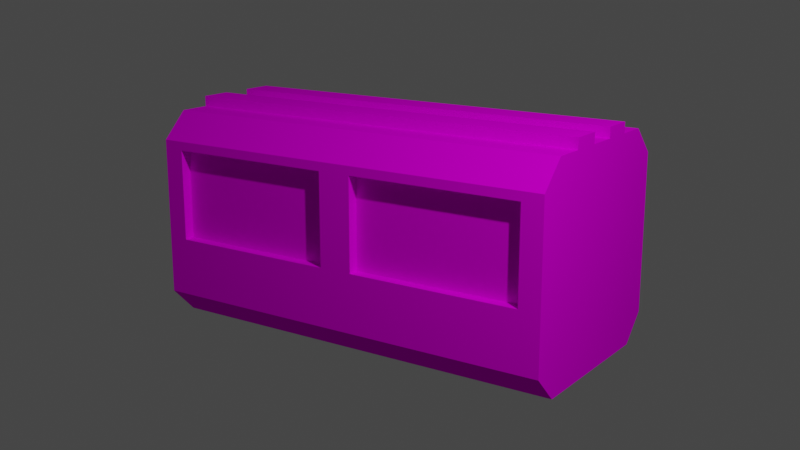 # Source: Connector_Horizontal.blend  (saved by Blender 2.83.18; exported with 4.5.12 LTS)
import bpy
from mathutils import Matrix  # noqa: F401  (used for matrix-valued properties, if any)

bpy.ops.wm.read_factory_settings(use_empty=True)
scene = bpy.context.scene
scene.name = 'Scene'

# ---- collections
col_collection = bpy.data.collections.new('Collection'); scene.collection.children.link(col_collection)

# ---- images (referenced by path relative to the original .blend; pixels are not part of the script)
import os
ASSET_DIR = os.environ.get("B2B_ASSET_DIR", "")  # directory of the original .blend (textures are referenced by path, not embedded)
HERE = os.path.dirname(os.path.abspath(__file__))  # packed textures are extracted next to this script under _unpacked/

def load_image(name, relpath, width, height, colorspace="sRGB"):
    """Load a texture the original file referenced (path relative to the .blend, or extracted next to this script)."""
    p = next((c for c in (os.path.join(HERE, relpath), os.path.join(ASSET_DIR, relpath)) if relpath and os.path.exists(c)), "")
    if p:
        img = bpy.data.images.load(p, check_existing=True)
        img.name = name
    else:  # same state as the original file: an image datablock whose file is absent (Cycles renders it pink)
        img = bpy.data.images.new(name, width, height)
        img.source = "FILE"
        img.filepath = "//" + (relpath or name)
    img.colorspace_settings.name = colorspace
    return img
img_colourspaint_png = load_image('ColoursPaint.png', 'ColoursPaint.png', 1024, 1024, 'sRGB')

# ---- materials (node trees are filled in below, after node groups)
mat_material = bpy.data.materials.new('Material')
mat_material.alpha_threshold = 0.0
mat_material.line_color = (0.0, 0.0, 0.0, 1.0)

# ---- material node trees
mat_material.use_nodes = True; mat_material.node_tree.nodes.clear()
_N = mat_material.node_tree.nodes; _L = mat_material.node_tree.links
n0 = _N.new('ShaderNodeOutputMaterial'); n0.name = 'Material Output'; n0.location = (300, 300)
n1 = _N.new('ShaderNodeBsdfDiffuse'); n1.name = 'Diffuse BSDF'; n1.location = (85, 314)
n2 = _N.new('ShaderNodeTexImage'); n2.name = 'Image Texture'; n2.location = (-218, 337)
n2.image = img_colourspaint_png
_L.new(n2.outputs[0], n1.inputs[0])
_L.new(n1.outputs[0], n0.inputs[0])
n0.is_active_output = True

# ---- world
world_world = bpy.data.worlds.new('World'); scene.world = world_world
world_world.use_nodes = True; world_world.node_tree.nodes.clear()
_N = world_world.node_tree.nodes; _L = world_world.node_tree.links
n0 = _N.new('ShaderNodeOutputWorld'); n0.name = 'World Output'; n0.location = (300, 300)
n1 = _N.new('ShaderNodeBackground'); n1.name = 'Background'; n1.location = (10, 300)
n1.inputs[0].default_value = (0.05088, 0.05088, 0.05088, 1.0)
_L.new(n1.outputs[0], n0.inputs[0])
n0.is_active_output = True
world_world.color = (0.05088, 0.05088, 0.05088)
world_world.use_sun_shadow = False
world_world.sun_shadow_jitter_overblur = 0.0

# ---- cameras
cam_camera = bpy.data.cameras.new('Camera')
cam_camera.clip_end = 100.0
cam_camera.ortho_scale = 7.314

# ---- lights
light_light = bpy.data.lights.new('Light', 'POINT')
light_light.transmission_factor = 0.0
light_light.energy = 1000.0
light_light.shadow_soft_size = 0.1
light_light.shadow_maximum_resolution = 0.006
light_light.use_absolute_resolution = True

# ---- meshes
me_cube = bpy.data.meshes.new('Cube')
me_cube.from_pydata([(0.9, -0.45, 1.0), (0.9, -0.15, 1.0), (0.9, 0.15, 1.0), (0.9, 0.45, 1.0), (1.0, 0.45, 1.0), (1.0, 0.15, 1.0), (1.0, -0.15, 1.0), (1.0, -0.45, 1.0), (-0.08, 0.9, -0.2), (-0.08, 0.9, 0.6667), (-0.9, 0.9, 0.6667), (-0.9, 0.9, -0.2), (0.9, 0.9, -0.2), (0.9, 0.9, 0.6667), (0.08, 0.9, 0.6667), (0.08, 0.9, -0.2), (0.08, -0.9, -0.2), (0.08, -0.9, 0.6667), (0.9, -0.9, 0.6667), (0.9, -0.9, -0.2), (-0.9, -0.9, -0.2), (-0.9, -0.9, 0.6667), (-0.08, -0.9, 0.6667), (-0.08, -0.9, -0.2), (1.0, 1.0, 0.6667), (1.0, 1.0, -0.2), (-1.0, -1.0, -0.2), (-1.0, -1.0, 0.6667), (1.0, -1.0, 0.6667), (1.0, -1.0, -0.2), (-1.0, 1.0, 0.6667), (-1.0, 1.0, -0.2), (-0.9, 1.0, 0.6667), (-0.9, 1.0, -0.2), (-0.08, 1.0, 0.6667), (-0.08, 1.0, -0.2), (0.08, 1.0, 0.6667), (0.08, 1.0, -0.2), (0.9, 1.0, 0.6667), (0.9, 1.0, -0.2), (0.9, -1.0, 0.6667), (0.9, -1.0, -0.2), (0.08, -1.0, 0.6667), (0.08, -1.0, -0.2), (-0.08, -1.0, 0.6667), (-0.08, -1.0, -0.2), (-0.9, -1.0, 0.6667), (-0.9, -1.0, -0.2), (1.0, 1.0, 0.75), (1.0, 0.75, 1.0), (1.0, 0.75, -1.0), (1.0, 1.0, -0.75), (1.0, -0.75, 1.0), (1.0, -1.0, 0.75), (1.0, -1.0, -0.75), (1.0, -0.75, -1.0), (-1.0, 0.75, 1.0), (-1.0, 1.0, 0.75), (-1.0, 1.0, -0.75), (-1.0, 0.75, -1.0), (-1.0, -1.0, 0.75), (-1.0, -0.75, 1.0), (-1.0, -0.75, -1.0), (-1.0, -1.0, -0.75), (0.9, 0.75, -1.0), (0.9, 1.0, -0.75), (0.08, 0.75, -1.0), (0.08, 1.0, -0.75), (-0.08, 0.75, -1.0), (-0.08, 1.0, -0.75), (-0.9, 1.0, -0.75), (-0.9, 0.75, -1.0), (0.9, -0.75, 1.0), (0.9, -1.0, 0.75), (0.08, -0.75, 1.0), (0.08, -1.0, 0.75), (-0.08, -0.75, 1.0), (-0.08, -1.0, 0.75), (-0.9, -1.0, 0.75), (-0.9, -0.75, 1.0), (-0.9, -0.75, -1.0), (-0.9, -1.0, -0.75), (-0.08, -0.75, -1.0), (-0.08, -1.0, -0.75), (0.08, -0.75, -1.0), (0.08, -1.0, -0.75), (0.9, -1.0, -0.75), (0.9, -0.75, -1.0), (-0.9, 0.75, 1.0), (-0.9, 1.0, 0.75), (-0.08, 0.75, 1.0), (-0.08, 1.0, 0.75), (0.08, 0.75, 1.0), (0.08, 1.0, 0.75), (0.9, 1.0, 0.75), (0.9, 0.75, 1.0), (-1.0, -0.45, 1.0), (-1.0, -0.15, 1.0), (-1.0, 0.15, 1.0), (-1.0, 0.45, 1.0), (-0.9, -0.45, 1.0), (-0.9, -0.15, 1.0), (-0.9, 0.15, 1.0), (-0.9, 0.45, 1.0), (0.08, 0.45, 1.0), (0.08, 0.15, 1.0), (0.08, -0.15, 1.0), (0.08, -0.45, 1.0), (-0.08, 0.45, 1.0), (-0.08, 0.15, 1.0), (-0.08, -0.15, 1.0), (-0.08, -0.45, 1.0), (-1.0, -0.45, 1.1), (-1.0, -0.15, 1.1), (0.9, -0.15, 1.1), (0.9, -0.45, 1.1), (-0.9, 0.15, 1.1), (-0.9, 0.45, 1.1), (-0.08, -0.15, 1.1), (-0.08, -0.45, 1.1), (-0.9, -0.45, 1.1), (-0.9, -0.15, 1.1), (0.08, -0.15, 1.1), (0.08, -0.45, 1.1), (1.0, 0.15, 1.1), (1.0, 0.45, 1.1), (0.08, 0.45, 1.1), (0.08, 0.15, 1.1), (0.9, 0.45, 1.1), (0.9, 0.15, 1.1), (1.0, -0.45, 1.1), (1.0, -0.15, 1.1), (-0.08, 0.45, 1.1), (-0.08, 0.15, 1.1), (-1.0, 0.15, 1.1), (-1.0, 0.45, 1.1)], [], [(30, 57, 89, 32), (81, 47, 26, 63), (100, 96, 61, 79), (65, 39, 25, 51), (50, 51, 25, 29, 54, 55), (24, 48, 49, 4, 5, 6, 7, 52, 53, 28), (62, 63, 26, 31, 58, 59), (34, 91, 93, 36), (36, 93, 94, 38), (23, 22, 21, 20), (58, 31, 33, 70), (0, 107, 74, 72), (70, 33, 35, 69), (69, 35, 37, 67), (54, 29, 41, 86), (107, 111, 76, 74), (111, 100, 79, 76), (83, 45, 47, 81), (38, 94, 48, 24), (40, 73, 75, 42), (42, 75, 77, 44), (44, 77, 78, 46), (85, 43, 45, 83), (101, 97, 113, 121), (86, 41, 43, 85), (43, 42, 44, 45), (32, 89, 91, 34), (5, 2, 1, 6), (27, 60, 61, 96, 97, 98, 99, 56, 57, 30), (29, 28, 40, 41), (66, 64, 87, 84), (0, 7, 130, 115), (68, 66, 84, 82), (35, 34, 36, 37), (71, 68, 82, 80), (49, 95, 3, 4), (46, 78, 60, 27), (31, 30, 32, 33), (28, 53, 73, 40), (39, 38, 24, 25), (64, 50, 55, 87), (25, 24, 28, 29), (59, 71, 80, 62), (26, 27, 30, 31), (67, 37, 39, 65), (47, 46, 27, 26), (71, 59, 58, 70), (79, 61, 60, 78), (87, 55, 54, 86), (95, 49, 48, 94), (50, 64, 65, 51), (64, 66, 67, 65), (66, 68, 69, 67), (68, 71, 70, 69), (52, 72, 73, 53), (72, 74, 75, 73), (74, 76, 77, 75), (76, 79, 78, 77), (62, 80, 81, 63), (80, 82, 83, 81), (82, 84, 85, 83), (84, 87, 86, 85), (56, 88, 89, 57), (88, 90, 91, 89), (90, 92, 93, 91), (92, 95, 94, 93), (7, 0, 72, 52), (44, 22, 23, 45), (46, 21, 22, 44), (47, 20, 21, 46), (45, 23, 20, 47), (19, 18, 17, 16), (40, 18, 19, 41), (42, 17, 18, 40), (43, 16, 17, 42), (41, 19, 16, 43), (15, 14, 13, 12), (36, 14, 15, 37), (38, 13, 14, 36), (39, 12, 13, 38), (37, 15, 12, 39), (11, 10, 9, 8), (32, 10, 11, 33), (34, 9, 10, 32), (35, 8, 9, 34), (33, 11, 8, 35), (90, 88, 103, 108), (106, 110, 118, 122), (109, 102, 101, 110), (98, 102, 116, 134), (92, 90, 108, 104), (6, 1, 114, 131), (105, 109, 110, 106), (109, 105, 127, 133), (95, 92, 104, 3), (97, 96, 112, 113), (2, 105, 106, 1), (103, 99, 135, 117), (88, 56, 99, 103), (2, 5, 124, 129), (102, 98, 97, 101), (104, 108, 132, 126), (131, 114, 115, 130), (125, 128, 129, 124), (132, 117, 116, 133), (118, 121, 120, 119), (126, 132, 133, 127), (122, 118, 119, 123), (128, 126, 127, 129), (114, 122, 123, 115), (117, 135, 134, 116), (121, 113, 112, 120), (111, 107, 123, 119), (108, 103, 117, 132), (96, 100, 120, 112), (3, 104, 126, 128), (102, 109, 133, 116), (105, 2, 129, 127), (7, 6, 131, 130), (110, 101, 121, 118), (5, 4, 125, 124), (99, 98, 134, 135), (1, 106, 122, 114), (100, 111, 119, 120), (4, 3, 128, 125), (107, 0, 115, 123)])
_uv = me_cube.uv_layers.new(name='UVMap')
_uv.uv.foreach_set('vector', [0.1434, 0.829, 0.173, 0.829, 0.173, 0.8585, 0.1434, 0.8585, 0.1434, 0.829, 0.173, 0.829, 0.173, 0.8585, 0.1434, 0.8585, 0.1434, 0.829, 0.173, 0.829, 0.173, 0.8585, 0.1434, 0.8585, 0.1434, 0.829, 0.173, 0.829, 0.173, 0.8585, 0.1434, 0.8585, 0.1582, 0.8585, 0.171, 0.8511, 0.171, 0.8364, 0.1582, 0.829, 0.1454, 0.8364, 0.1454, 0.8511, 0.1582, 0.8585, 0.1669, 0.8557, 0.1722, 0.8483, 0.1722, 0.8392, 0.1669, 0.8318, 0.1582, 0.829, 0.1495, 0.8318, 0.1442, 0.8392, 0.1442, 0.8483, 0.1495, 0.8557, 0.1582, 0.8585, 0.171, 0.8511, 0.171, 0.8364, 0.1582, 0.829, 0.1454, 0.8364, 0.1454, 0.8511, 0.1434, 0.829, 0.173, 0.829, 0.173, 0.8585, 0.1434, 0.8585, 0.1434, 0.829, 0.173, 0.829, 0.173, 0.8585, 0.1434, 0.8585, 0.1984, 0.9504, 0.2391, 0.9504, 0.2391, 0.991, 0.1984, 0.991, 0.1434, 0.829, 0.173, 0.829, 0.173, 0.8585, 0.1434, 0.8585, 0.1434, 0.829, 0.173, 0.829, 0.173, 0.8585, 0.1434, 0.8585, 0.1434, 0.829, 0.173, 0.829, 0.173, 0.8585, 0.1434, 0.8585, 0.1434, 0.829, 0.173, 0.829, 0.173, 0.8585, 0.1434, 0.8585, 0.1434, 0.829, 0.173, 0.829, 0.173, 0.8585, 0.1434, 0.8585, 0.1434, 0.829, 0.173, 0.829, 0.173, 0.8585, 0.1434, 0.8585, 0.1434, 0.829, 0.173, 0.829, 0.173, 0.8585, 0.1434, 0.8585, 0.1434, 0.829, 0.173, 0.829, 0.173, 0.8585, 0.1434, 0.8585, 0.1434, 0.829, 0.173, 0.829, 0.173, 0.8585, 0.1434, 0.8585, 0.1434, 0.829, 0.173, 0.829, 0.173, 0.8585, 0.1434, 0.8585, 0.1434, 0.829, 0.173, 0.829, 0.173, 0.8585, 0.1434, 0.8585, 0.1434, 0.829, 0.173, 0.829, 0.173, 0.8585, 0.1434, 0.8585, 0.1434, 0.829, 0.173, 0.829, 0.173, 0.8585, 0.1434, 0.8585, 0.2098, 0.7645, 0.2394, 0.7645, 0.2394, 0.7941, 0.2098, 0.7941, 0.1434, 0.829, 0.173, 0.829, 0.173, 0.8585, 0.1434, 0.8585, 0.1434, 0.829, 0.173, 0.829, 0.173, 0.8585, 0.1434, 0.8585, 0.1434, 0.829, 0.173, 0.829, 0.173, 0.8585, 0.1434, 0.8585, 0.1434, 0.829, 0.173, 0.829, 0.173, 0.8585, 0.1434, 0.8585, 0.1582, 0.8585, 0.1669, 0.8557, 0.1722, 0.8483, 0.1722, 0.8392, 0.1669, 0.8318, 0.1582, 0.829, 0.1495, 0.8318, 0.1442, 0.8392, 0.1442, 0.8483, 0.1495, 0.8557, 0.1434, 0.829, 0.173, 0.829, 0.173, 0.8585, 0.1434, 0.8585, 0.1434, 0.829, 0.173, 0.829, 0.173, 0.8585, 0.1434, 0.8585, 0.2098, 0.7645, 0.2394, 0.7645, 0.2394, 0.7941, 0.2098, 0.7941, 0.1434, 0.829, 0.173, 0.829, 0.173, 0.8585, 0.1434, 0.8585, 0.1434, 0.829, 0.173, 0.829, 0.173, 0.8585, 0.1434, 0.8585, 0.1434, 0.829, 0.173, 0.829, 0.173, 0.8585, 0.1434, 0.8585, 0.1434, 0.829, 0.173, 0.829, 0.173, 0.8585, 0.1434, 0.8585, 0.1434, 0.829, 0.173, 0.829, 0.173, 0.8585, 0.1434, 0.8585, 0.1434, 0.829, 0.173, 0.829, 0.173, 0.8585, 0.1434, 0.8585, 0.1434, 0.829, 0.173, 0.829, 0.173, 0.8585, 0.1434, 0.8585, 0.1434, 0.829, 0.173, 0.829, 0.173, 0.8585, 0.1434, 0.8585, 0.1434, 0.829, 0.173, 0.829, 0.173, 0.8585, 0.1434, 0.8585, 0.1434, 0.829, 0.173, 0.829, 0.173, 0.8585, 0.1434, 0.8585, 0.1434, 0.829, 0.173, 0.829, 0.173, 0.8585, 0.1434, 0.8585, 0.1434, 0.829, 0.173, 0.829, 0.173, 0.8585, 0.1434, 0.8585, 0.1434, 0.829, 0.173, 0.829, 0.173, 0.8585, 0.1434, 0.8585, 0.1434, 0.829, 0.173, 0.829, 0.173, 0.8585, 0.1434, 0.8585, 0.1434, 0.829, 0.173, 0.829, 0.173, 0.8585, 0.1434, 0.8585, 0.1434, 0.829, 0.173, 0.829, 0.173, 0.8585, 0.1434, 0.8585, 0.1434, 0.829, 0.173, 0.829, 0.173, 0.8585, 0.1434, 0.8585, 0.1434, 0.829, 0.173, 0.829, 0.173, 0.8585, 0.1434, 0.8585, 0.1434, 0.829, 0.173, 0.829, 0.173, 0.8585, 0.1434, 0.8585, 0.1434, 0.829, 0.173, 0.829, 0.173, 0.8585, 0.1434, 0.8585, 0.1434, 0.829, 0.173, 0.829, 0.173, 0.8585, 0.1434, 0.8585, 0.1434, 0.829, 0.173, 0.829, 0.173, 0.8585, 0.1434, 0.8585, 0.1434, 0.829, 0.173, 0.829, 0.173, 0.8585, 0.1434, 0.8585, 0.1434, 0.829, 0.173, 0.829, 0.173, 0.8585, 0.1434, 0.8585, 0.1434, 0.829, 0.173, 0.829, 0.173, 0.8585, 0.1434, 0.8585, 0.1434, 0.829, 0.173, 0.829, 0.173, 0.8585, 0.1434, 0.8585, 0.1434, 0.829, 0.173, 0.829, 0.173, 0.8585, 0.1434, 0.8585, 0.1434, 0.829, 0.173, 0.829, 0.173, 0.8585, 0.1434, 0.8585, 0.1434, 0.829, 0.173, 0.829, 0.173, 0.8585, 0.1434, 0.8585, 0.1434, 0.829, 0.173, 0.829, 0.173, 0.8585, 0.1434, 0.8585, 0.1434, 0.829, 0.173, 0.829, 0.173, 0.8585, 0.1434, 0.8585, 0.1434, 0.829, 0.173, 0.829, 0.173, 0.8585, 0.1434, 0.8585, 0.1434, 0.829, 0.173, 0.829, 0.173, 0.8585, 0.1434, 0.8585, 0.1434, 0.829, 0.173, 0.829, 0.173, 0.8585, 0.1434, 0.8585, 0.1434, 0.829, 0.173, 0.829, 0.173, 0.8585, 0.1434, 0.8585, 0.1434, 0.829, 0.173, 0.829, 0.173, 0.8585, 0.1434, 0.8585, 0.1434, 0.829, 0.173, 0.829, 0.173, 0.8585, 0.1434, 0.8585, 0.1434, 0.829, 0.173, 0.829, 0.173, 0.8585, 0.1434, 0.8585, 0.1434, 0.829, 0.173, 0.829, 0.173, 0.8585, 0.1434, 0.8585, 0.1984, 0.9504, 0.2391, 0.9504, 0.2391, 0.991, 0.1984, 0.991, 0.1434, 0.829, 0.173, 0.829, 0.173, 0.8585, 0.1434, 0.8585, 0.1434, 0.829, 0.173, 0.829, 0.173, 0.8585, 0.1434, 0.8585, 0.1434, 0.829, 0.173, 0.829, 0.173, 0.8585, 0.1434, 0.8585, 0.1434, 0.829, 0.173, 0.829, 0.173, 0.8585, 0.1434, 0.8585, 0.1984, 0.9504, 0.2391, 0.9504, 0.2391, 0.991, 0.1984, 0.991, 0.1434, 0.829, 0.173, 0.829, 0.173, 0.8585, 0.1434, 0.8585, 0.1434, 0.829, 0.173, 0.829, 0.173, 0.8585, 0.1434, 0.8585, 0.1434, 0.829, 0.173, 0.829, 0.173, 0.8585, 0.1434, 0.8585, 0.1434, 0.829, 0.173, 0.829, 0.173, 0.8585, 0.1434, 0.8585, 0.1984, 0.9504, 0.2391, 0.9504, 0.2391, 0.991, 0.1984, 0.991, 0.1434, 0.829, 0.173, 0.829, 0.173, 0.8585, 0.1434, 0.8585, 0.1434, 0.829, 0.173, 0.829, 0.173, 0.8585, 0.1434, 0.8585, 0.1434, 0.829, 0.173, 0.829, 0.173, 0.8585, 0.1434, 0.8585, 0.1434, 0.829, 0.173, 0.829, 0.173, 0.8585, 0.1434, 0.8585, 0.1434, 0.829, 0.173, 0.829, 0.173, 0.8585, 0.1434, 0.8585, 0.2098, 0.7645, 0.2394, 0.7645, 0.2394, 0.7941, 0.2098, 0.7941, 0.1434, 0.829, 0.173, 0.829, 0.173, 0.8585, 0.1434, 0.8585, 0.2098, 0.7645, 0.2394, 0.7645, 0.2394, 0.7941, 0.2098, 0.7941, 0.1434, 0.829, 0.173, 0.829, 0.173, 0.8585, 0.1434, 0.8585, 0.2098, 0.7645, 0.2394, 0.7645, 0.2394, 0.7941, 0.2098, 0.7941, 0.1434, 0.829, 0.173, 0.829, 0.173, 0.8585, 0.1434, 0.8585, 0.2098, 0.7645, 0.2394, 0.7645, 0.2394, 0.7941, 0.2098, 0.7941, 0.1434, 0.829, 0.173, 0.829, 0.173, 0.8585, 0.1434, 0.8585, 0.2098, 0.7645, 0.2394, 0.7645, 0.2394, 0.7941, 0.2098, 0.7941, 0.1434, 0.829, 0.173, 0.829, 0.173, 0.8585, 0.1434, 0.8585, 0.2098, 0.7645, 0.2394, 0.7645, 0.2394, 0.7941, 0.2098, 0.7941, 0.1434, 0.829, 0.173, 0.829, 0.173, 0.8585, 0.1434, 0.8585, 0.2098, 0.7645, 0.2394, 0.7645, 0.2394, 0.7941, 0.2098, 0.7941, 0.1434, 0.829, 0.173, 0.829, 0.173, 0.8585, 0.1434, 0.8585, 0.2098, 0.7645, 0.2394, 0.7645, 0.2394, 0.7941, 0.2098, 0.7941, 0.2098, 0.7645, 0.2394, 0.7645, 0.2394, 0.7941, 0.2098, 0.7941, 0.2098, 0.7645, 0.2394, 0.7645, 0.2394, 0.7941, 0.2098, 0.7941, 0.2098, 0.7645, 0.2394, 0.7645, 0.2394, 0.7941, 0.2098, 0.7941, 0.2098, 0.7645, 0.2394, 0.7645, 0.2394, 0.7941, 0.2098, 0.7941, 0.2098, 0.7645, 0.2394, 0.7645, 0.2394, 0.7941, 0.2098, 0.7941, 0.2098, 0.7645, 0.2394, 0.7645, 0.2394, 0.7941, 0.2098, 0.7941, 0.2098, 0.7645, 0.2394, 0.7645, 0.2394, 0.7941, 0.2098, 0.7941, 0.2098, 0.7645, 0.2394, 0.7645, 0.2394, 0.7941, 0.2098, 0.7941, 0.2098, 0.7645, 0.2394, 0.7645, 0.2394, 0.7941, 0.2098, 0.7941, 0.2098, 0.7645, 0.2394, 0.7645, 0.2394, 0.7941, 0.2098, 0.7941, 0.2098, 0.7645, 0.2394, 0.7645, 0.2394, 0.7941, 0.2098, 0.7941, 0.2098, 0.7645, 0.2394, 0.7645, 0.2394, 0.7941, 0.2098, 0.7941, 0.2098, 0.7645, 0.2394, 0.7645, 0.2394, 0.7941, 0.2098, 0.7941, 0.2098, 0.7645, 0.2394, 0.7645, 0.2394, 0.7941, 0.2098, 0.7941, 0.2098, 0.7645, 0.2394, 0.7645, 0.2394, 0.7941, 0.2098, 0.7941, 0.2098, 0.7645, 0.2394, 0.7645, 0.2394, 0.7941, 0.2098, 0.7941, 0.2098, 0.7645, 0.2394, 0.7645, 0.2394, 0.7941, 0.2098, 0.7941, 0.2098, 0.7645, 0.2394, 0.7645, 0.2394, 0.7941, 0.2098, 0.7941, 0.2098, 0.7645, 0.2394, 0.7645, 0.2394, 0.7941, 0.2098, 0.7941, 0.2098, 0.7645, 0.2394, 0.7645, 0.2394, 0.7941, 0.2098, 0.7941, 0.2098, 0.7645, 0.2394, 0.7645, 0.2394, 0.7941, 0.2098, 0.7941, 0.2098, 0.7645, 0.2394, 0.7645, 0.2394, 0.7941, 0.2098, 0.7941, 0.2098, 0.7645, 0.2394, 0.7645, 0.2394, 0.7941, 0.2098, 0.7941, 0.2098, 0.7645, 0.2394, 0.7645, 0.2394, 0.7941, 0.2098, 0.7941])
me_cube.materials.append(mat_material)
me_cube.use_remesh_preserve_volume = False
me_cube.use_remesh_preserve_attributes = False
me_cube.use_mirror_vertex_groups = False
me_cube.update()

# ---- objects
ob_cube = bpy.data.objects.new('Cube', me_cube)
ob_light = bpy.data.objects.new('Light', light_light)
ob_camera = bpy.data.objects.new('Camera', cam_camera)

# ---- transforms, parenting, visibility, modifiers, constraints
ob_cube.location = (0.0, 0.0, 0.0)
ob_cube.scale = (2.0, 1.0, 1.0)
ob_cube.lock_rotations_4d = False
ob_cube.empty_display_type = 'ARROWS'
ob_cube.lineart.crease_threshold = 0.0
_vg = ob_cube.vertex_groups.new(name='Secnd')
_vg = ob_cube.vertex_groups.new(name='Prim')
_vg = ob_cube.vertex_groups.new(name='Windows')
ob_light.location = (5.218, -3.231, 5.456)
ob_light.rotation_euler = (0.6503, 0.05522, 1.866)
ob_light.lock_rotations_4d = False
ob_light.empty_display_type = 'ARROWS'
ob_light.color = (0.0, 0.0, 0.0, 0.0)
ob_light.lineart.crease_threshold = 0.0
ob_camera.location = (5.686, -8.304, 2.659)
ob_camera.rotation_euler = (1.312, 6.074e-07, 0.6004)
ob_camera.scale = (1.0, 1.0, 1.0)
ob_camera.lock_rotations_4d = False
ob_camera.empty_display_type = 'ARROWS'
ob_camera.color = (0.0, 0.0, 0.0, 0.0)
ob_camera.display_type = 'WIRE'
ob_camera.lineart.crease_threshold = 0.0

# ---- collection membership
col_collection.objects.link(ob_cube)
col_collection.objects.link(ob_light)
col_collection.objects.link(ob_camera)

# ---- scene / render settings (as saved in the file)
scene.camera = ob_camera
scene.frame_start = 1; scene.frame_end = 250; scene.frame_set(1)
scene.render.engine = 'CYCLES'
scene.cycles.use_denoising = False
scene.cycles.samples = 128
scene.cycles.sampling_pattern = 'TABULATED_SOBOL'
scene.cycles.use_adaptive_sampling = False
scene.cycles.use_light_tree = False
scene.view_settings.view_transform = 'Filmic'
bpy.context.view_layer.update()
